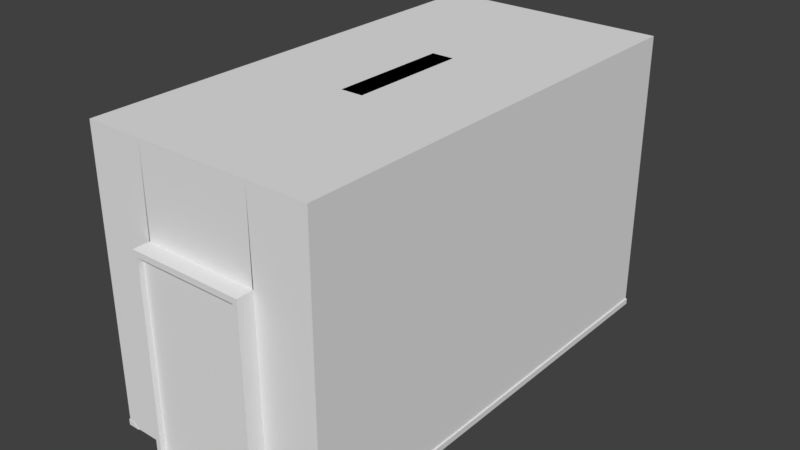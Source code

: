 # Source: test.blend  (saved by Blender 2.79.0; exported with 4.5.12 LTS)
import bpy
from mathutils import Matrix  # noqa: F401  (used for matrix-valued properties, if any)

bpy.ops.wm.read_factory_settings(use_empty=True)
scene = bpy.context.scene
scene.name = 'Scene'

# ---- collections
col_collection_1 = bpy.data.collections.new('Collection 1'); scene.collection.children.link(col_collection_1)

# ---- world
world_world = bpy.data.worlds.new('World'); scene.world = world_world
world_world.color = (0.05088, 0.05088, 0.05088)
world_world.use_sun_shadow = False
world_world.sun_shadow_jitter_overblur = 0.0
world_world.cycles.sampling_method = 'MANUAL'

# ---- meshes
me_cube_005 = bpy.data.meshes.new('Cube.005')
me_cube_005.from_pydata([(0.0, 0.6, 0.0), (2.0, 0.6, 0.0), (2.0, 0.0, 0.0), (0.0, 0.0, 0.0), (-2.0, 0.0, 0.0), (-2.0, 0.6, 0.0), (0.0, 0.6, 7.0), (2.0, 0.6, 7.0), (0.0, 0.6, 0.0487), (1.829, 0.6, 0.0487), (1.829, 0.6, 6.803), (0.0, 0.6, 6.803), (2.0, 0.0, 7.0), (0.0, -0.6, 0.0), (2.0, -0.6, 0.0), (-1.829, 0.6, 6.803), (-1.829, 0.6, 0.0487), (-2.0, 0.6, 7.0), (-2.0, -0.6, 0.0), (-2.0, 0.0, 7.0), (0.0, 0.0, 7.0), (2.0, -0.6, 7.0), (0.0, -0.6, 7.0), (0.0, -0.6, 6.803), (1.829, -0.6, 6.803), (1.829, -0.6, 0.0487), (0.0, -0.6, 0.0487), (-2.0, -0.6, 7.0), (-1.829, -0.6, 0.0487), (-1.829, -0.6, 6.803)], [], [(0, 1, 2, 3), (0, 3, 4, 5), (6, 7, 1, 0, 8, 9, 10, 11), (1, 7, 12, 2), (13, 3, 2, 14), (6, 11, 15, 16, 8, 0, 5, 17), (13, 18, 4, 3), (5, 4, 19, 17), (7, 6, 20, 12), (14, 2, 12, 21), (22, 23, 24, 25, 26, 13, 14, 21), (17, 19, 20, 6), (22, 27, 18, 13, 26, 28, 29, 23), (18, 27, 19, 4), (21, 12, 20, 22), (27, 22, 20, 19), (29, 28, 16, 15), (15, 11, 10, 24, 23, 29), (9, 8, 16, 28, 26, 25), (10, 9, 25, 24)])
me_cube_005.use_remesh_preserve_volume = False
me_cube_005.use_remesh_preserve_attributes = False
me_cube_005.use_mirror_vertex_groups = False
me_cube_005.update()
me_cube_004 = bpy.data.meshes.new('Cube.004')
me_cube_004.from_pydata([(-1.85, -0.4177, 0.02881), (-1.85, -0.4177, 6.827), (-1.85, 0.4177, 0.02881), (-1.85, 0.4177, 6.827), (1.85, -0.4177, 0.02881), (1.85, -0.4177, 6.827), (1.85, 0.4177, 0.02881), (1.85, 0.4177, 6.827)], [], [(0, 1, 3, 2), (2, 3, 7, 6), (6, 7, 5, 4), (4, 5, 1, 0), (2, 6, 4, 0), (7, 3, 1, 5)])
me_cube_004.use_remesh_preserve_volume = False
me_cube_004.use_remesh_preserve_attributes = False
me_cube_004.use_mirror_vertex_groups = False
me_cube_004.update()
me_cube_003 = bpy.data.meshes.new('Cube.003')
me_cube_003.from_pydata([(-1.85, -0.4177, 0.02881), (-1.85, -0.4177, 6.827), (-1.85, 0.4177, 0.02881), (-1.85, 0.4177, 6.827), (1.85, -0.4177, 0.02881), (1.85, -0.4177, 6.827), (1.85, 0.4177, 0.02881), (1.85, 0.4177, 6.827)], [], [(0, 1, 3, 2), (2, 3, 7, 6), (6, 7, 5, 4), (4, 5, 1, 0), (2, 6, 4, 0), (7, 3, 1, 5)])
me_cube_003.use_remesh_preserve_volume = False
me_cube_003.use_remesh_preserve_attributes = False
me_cube_003.use_mirror_vertex_groups = False
me_cube_003.update()
me_cube_001 = bpy.data.meshes.new('Cube.001')
me_cube_001.from_pydata([(0.0, 0.6, 0.0), (2.0, 0.6, 0.0), (2.0, 0.0, 0.0), (0.0, 0.0, 0.0), (-2.0, 0.0, 0.0), (-2.0, 0.6, 0.0), (0.0, 0.6, 7.0), (2.0, 0.6, 7.0), (0.0, 0.6, 0.0487), (1.829, 0.6, 0.0487), (1.829, 0.6, 6.803), (0.0, 0.6, 6.803), (2.0, 0.0, 7.0), (0.0, -0.6, 0.0), (2.0, -0.6, 0.0), (-1.829, 0.6, 6.803), (-1.829, 0.6, 0.0487), (-2.0, 0.6, 7.0), (-2.0, -0.6, 0.0), (-2.0, 0.0, 7.0), (0.0, 0.0, 7.0), (2.0, -0.6, 7.0), (0.0, -0.6, 7.0), (0.0, -0.6, 6.803), (1.829, -0.6, 6.803), (1.829, -0.6, 0.0487), (0.0, -0.6, 0.0487), (-2.0, -0.6, 7.0), (-1.829, -0.6, 0.0487), (-1.829, -0.6, 6.803)], [], [(0, 1, 2, 3), (0, 3, 4, 5), (6, 7, 1, 0, 8, 9, 10, 11), (1, 7, 12, 2), (13, 3, 2, 14), (6, 11, 15, 16, 8, 0, 5, 17), (13, 18, 4, 3), (5, 4, 19, 17), (7, 6, 20, 12), (14, 2, 12, 21), (22, 23, 24, 25, 26, 13, 14, 21), (17, 19, 20, 6), (22, 27, 18, 13, 26, 28, 29, 23), (18, 27, 19, 4), (21, 12, 20, 22), (27, 22, 20, 19), (29, 28, 16, 15), (15, 11, 10, 24, 23, 29), (9, 8, 16, 28, 26, 25), (10, 9, 25, 24)])
me_cube_001.use_remesh_preserve_volume = False
me_cube_001.use_remesh_preserve_attributes = False
me_cube_001.use_mirror_vertex_groups = False
me_cube_001.update()
me_plane = bpy.data.meshes.new('Plane')
me_plane.from_pydata([(0.09582, 0.2609, 2.5), (1.0, 1.0, 0.0), (0.09582, 0.2609, 2.458), (0.09582, -0.2609, 2.5), (0.4926, 1.0, 2.5), (1.0, 1.0, 2.5), (0.4926, 1.0, 0.0), (0.09582, -0.2609, 2.458), (-0.09582, 0.2609, 2.5), (0.0, 1.0, 2.5), (-0.09582, 0.2609, 2.458), (0.0, 1.0, 0.0), (-0.09582, -0.2609, 2.5), (-0.09582, -0.2609, 2.458), (0.9062, 1.001, -0.007343), (0.9568, 1.001, 0.0447), (0.0, 1.0, 1.74), (0.5, 1.0, 1.74), (1.012, 1.001, -0.007343), (1.012, 1.001, 0.0447), (0.9062, 0.0, -0.007343), (0.9568, 0.0, 0.0447), (1.012, 0.0, -0.007343), (1.012, 0.0, 0.0447), (1.0, 0.0, 0.0), (1.0, 0.0, 2.5), (0.5, 0.0, 2.5), (0.0, 0.0, 2.5), (0.5, 0.0, 0.0), (0.0, 0.0, 0.0)], [], [(28, 24, 1, 6), (29, 28, 6, 11), (6, 1, 5, 4), (20, 21, 15, 14), (14, 15, 19, 18), (0, 8, 12, 3), (10, 2, 7, 13), (7, 3, 12, 13), (2, 0, 3, 7), (19, 15, 21, 23), (14, 18, 22, 20), (18, 19, 23, 22), (10, 8, 0, 2), (13, 12, 8, 10), (5, 25, 26, 4), (4, 26, 27, 9), (1, 24, 25, 5), (4, 9, 16, 17)])
me_plane.use_remesh_preserve_volume = False
me_plane.use_remesh_preserve_attributes = False
me_plane.use_mirror_vertex_groups = False
me_plane.update()

# ---- objects
ob_doorframe_001 = bpy.data.objects.new('Doorframe.001', me_cube_005)
ob_door_001 = bpy.data.objects.new('Door.001', me_cube_004)
ob_door = bpy.data.objects.new('Door', me_cube_003)
ob_doorframe = bpy.data.objects.new('Doorframe', me_cube_001)
ob_plane = bpy.data.objects.new('Plane', me_plane)

# ---- transforms, parenting, visibility, modifiers, constraints
ob_doorframe_001.location = (0.0, -7.965, 0.0)
ob_doorframe_001.lineart.crease_threshold = 0.0
ob_door_001.location = (0.0, -7.965, 0.0)
ob_door_001.lineart.crease_threshold = 0.0
ob_door.location = (0.0, 8.035, 0.0)
ob_door.lineart.crease_threshold = 0.0
ob_doorframe.location = (0.0, 8.035, 0.0)
ob_doorframe.lineart.crease_threshold = 0.0
ob_plane.location = (0.0, 0.0, 0.0)
ob_plane.scale = (4.0, 8.0, 4.0)
ob_plane.lineart.crease_threshold = 0.0
_m = ob_plane.modifiers.new('Mirror', 'MIRROR')
_m.use_axis = (True, True, False)
_m.use_clip = True

# ---- collection membership
col_collection_1.objects.link(ob_doorframe_001)
col_collection_1.objects.link(ob_door_001)
col_collection_1.objects.link(ob_door)
col_collection_1.objects.link(ob_doorframe)
col_collection_1.objects.link(ob_plane)

# ---- scene / render settings (as saved in the file)
scene.frame_start = 1; scene.frame_end = 250; scene.frame_set(1)
scene.render.engine = 'BLENDER_EEVEE_NEXT'
scene.render.resolution_percentage = 50
scene.render.dither_intensity = 0.0
scene.cycles.use_denoising = False
scene.cycles.samples = 128
scene.cycles.sampling_pattern = 'TABULATED_SOBOL'
scene.cycles.use_adaptive_sampling = False
scene.cycles.use_light_tree = False
scene.cycles.blur_glossy = 0.0
scene.cycles.sample_clamp_indirect = 0.0
scene.view_settings.view_transform = 'Standard'
bpy.context.view_layer.update()

# ---- added for rendering (the .blend has no active camera and no usable light): camera, sun
cam_auto = bpy.data.cameras.new('AutoCamera')
cam_auto.lens = 50.0
cam_auto.sensor_width = 36.0
cam_auto.clip_end = 1000.0
ob_auto_camera = bpy.data.objects.new('AutoCamera', cam_auto)
scene.collection.objects.link(ob_auto_camera)
ob_auto_camera.location = (19.8861, -23.828, 20.8944)
ob_auto_camera.rotation_euler = (1.09748, -7.21219e-08, 0.694738)
scene.camera = ob_auto_camera
light_auto_sun = bpy.data.lights.new('AutoSun', 'SUN')
light_auto_sun.energy = 3.0
light_auto_sun.angle = 0.0523599
ob_auto_sun = bpy.data.objects.new('AutoSun', light_auto_sun)
scene.collection.objects.link(ob_auto_sun)
ob_auto_sun.rotation_euler = (0.872665, 0.174533, 0.523599)
bpy.context.view_layer.update()
